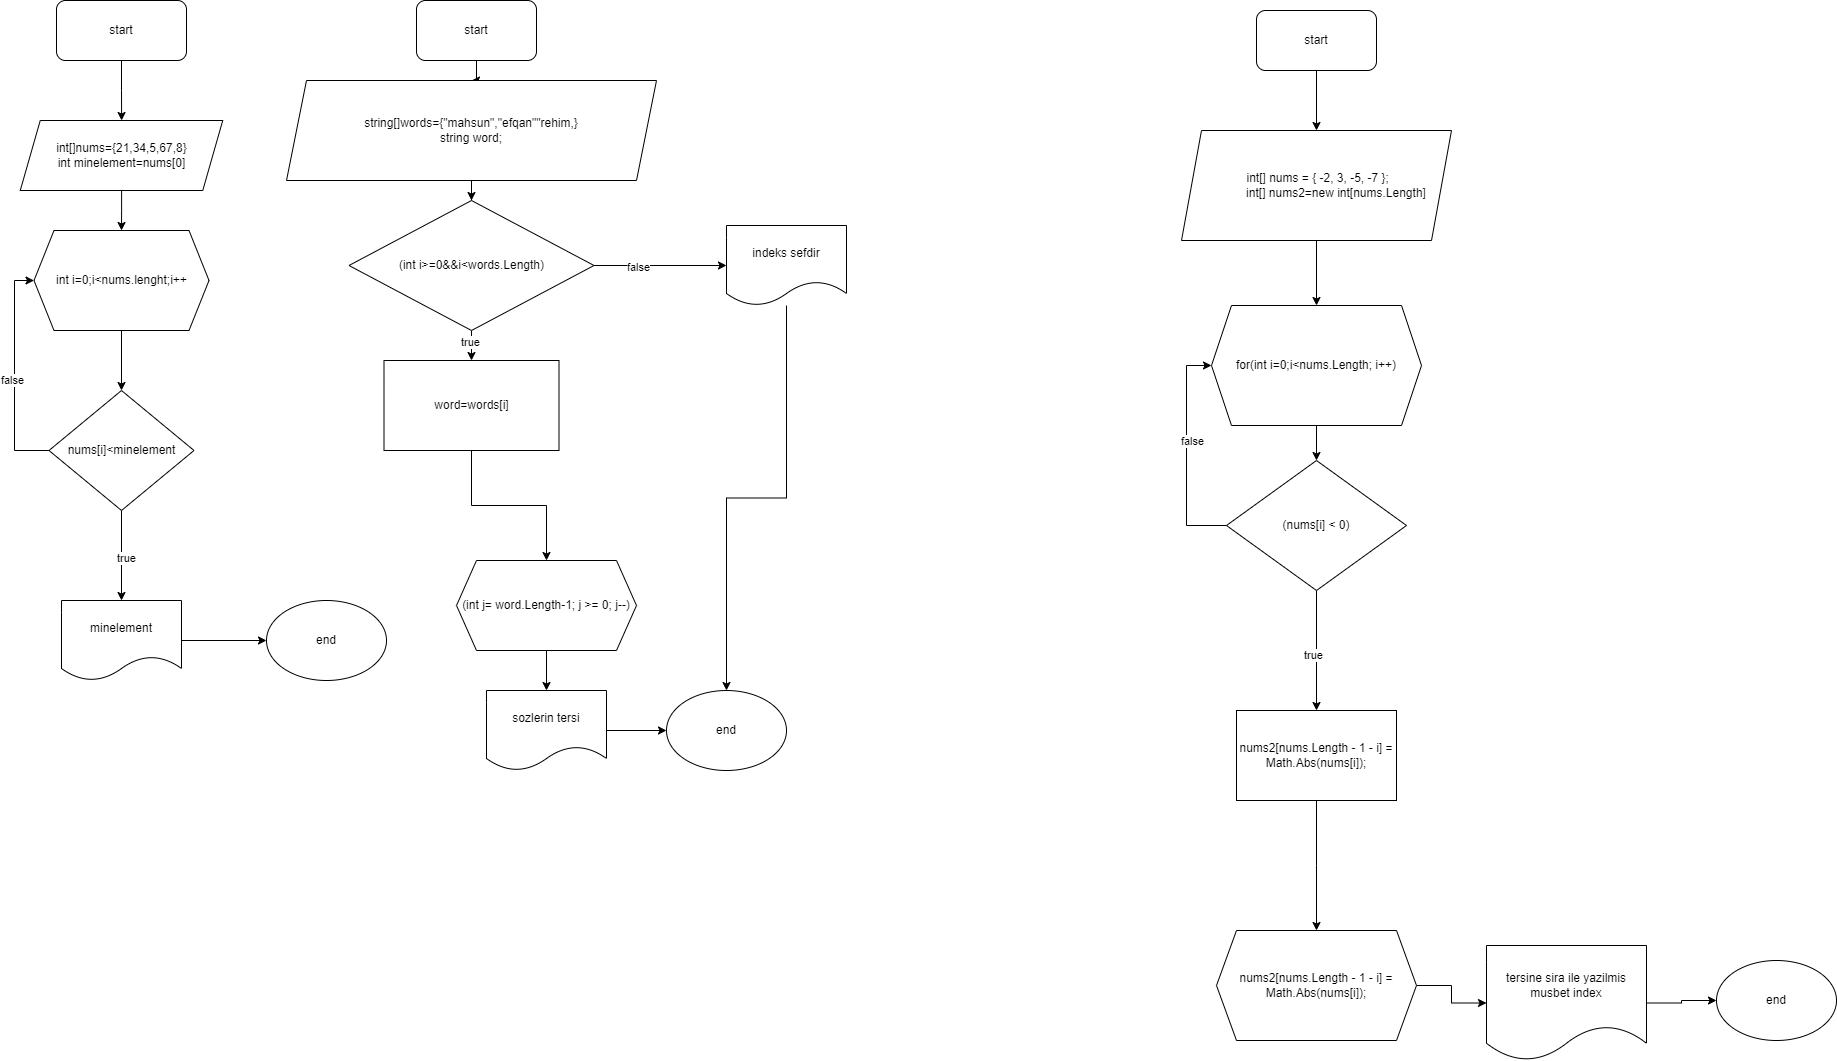

The diagram above was exported from draw.io. Its source (the exported page's mxGraphModel, read from the mxfile embedded in the PNG):
<mxGraphModel dx="1050" dy="607" grid="1" gridSize="10" guides="1" tooltips="1" connect="1" arrows="1" fold="1" page="1" pageScale="1" pageWidth="827" pageHeight="1169" math="0" shadow="0">
  <root>
    <mxCell id="WIyWlLk6GJQsqaUBKTNV-0" />
    <mxCell id="WIyWlLk6GJQsqaUBKTNV-1" parent="WIyWlLk6GJQsqaUBKTNV-0" />
    <mxCell id="MrmwrNQ22u6kuBF5UjLr-0" style="edgeStyle=orthogonalEdgeStyle;rounded=0;orthogonalLoop=1;jettySize=auto;html=1;" edge="1" parent="WIyWlLk6GJQsqaUBKTNV-1" source="MrmwrNQ22u6kuBF5UjLr-1" target="MrmwrNQ22u6kuBF5UjLr-3">
      <mxGeometry relative="1" as="geometry">
        <mxPoint x="195" y="170" as="targetPoint" />
      </mxGeometry>
    </mxCell>
    <mxCell id="MrmwrNQ22u6kuBF5UjLr-1" value="start" style="rounded=1;whiteSpace=wrap;html=1;" vertex="1" parent="WIyWlLk6GJQsqaUBKTNV-1">
      <mxGeometry x="130" y="40" width="130" height="60" as="geometry" />
    </mxCell>
    <mxCell id="MrmwrNQ22u6kuBF5UjLr-2" style="edgeStyle=orthogonalEdgeStyle;rounded=0;orthogonalLoop=1;jettySize=auto;html=1;entryX=0.5;entryY=0;entryDx=0;entryDy=0;" edge="1" parent="WIyWlLk6GJQsqaUBKTNV-1" source="MrmwrNQ22u6kuBF5UjLr-3" target="MrmwrNQ22u6kuBF5UjLr-5">
      <mxGeometry relative="1" as="geometry" />
    </mxCell>
    <mxCell id="MrmwrNQ22u6kuBF5UjLr-3" value="int[]nums={21,34,5,67,8}&lt;div&gt;int minelement=nums[0]&lt;/div&gt;" style="shape=parallelogram;perimeter=parallelogramPerimeter;whiteSpace=wrap;html=1;fixedSize=1;" vertex="1" parent="WIyWlLk6GJQsqaUBKTNV-1">
      <mxGeometry x="93.75" y="160" width="202.5" height="70" as="geometry" />
    </mxCell>
    <mxCell id="MrmwrNQ22u6kuBF5UjLr-4" style="edgeStyle=orthogonalEdgeStyle;rounded=0;orthogonalLoop=1;jettySize=auto;html=1;" edge="1" parent="WIyWlLk6GJQsqaUBKTNV-1" source="MrmwrNQ22u6kuBF5UjLr-5" target="MrmwrNQ22u6kuBF5UjLr-10">
      <mxGeometry relative="1" as="geometry">
        <mxPoint x="195" y="420" as="targetPoint" />
      </mxGeometry>
    </mxCell>
    <mxCell id="MrmwrNQ22u6kuBF5UjLr-5" value="int i=0;i&amp;lt;nums.lenght;i++" style="shape=hexagon;perimeter=hexagonPerimeter2;whiteSpace=wrap;html=1;fixedSize=1;" vertex="1" parent="WIyWlLk6GJQsqaUBKTNV-1">
      <mxGeometry x="107.5" y="270" width="175" height="100" as="geometry" />
    </mxCell>
    <mxCell id="MrmwrNQ22u6kuBF5UjLr-6" style="edgeStyle=orthogonalEdgeStyle;rounded=0;orthogonalLoop=1;jettySize=auto;html=1;entryX=0;entryY=0.5;entryDx=0;entryDy=0;" edge="1" parent="WIyWlLk6GJQsqaUBKTNV-1" source="MrmwrNQ22u6kuBF5UjLr-10" target="MrmwrNQ22u6kuBF5UjLr-5">
      <mxGeometry relative="1" as="geometry">
        <Array as="points">
          <mxPoint x="88" y="490" />
          <mxPoint x="88" y="320" />
        </Array>
      </mxGeometry>
    </mxCell>
    <mxCell id="MrmwrNQ22u6kuBF5UjLr-7" value="false" style="edgeLabel;html=1;align=center;verticalAlign=middle;resizable=0;points=[];" vertex="1" connectable="0" parent="MrmwrNQ22u6kuBF5UjLr-6">
      <mxGeometry x="-0.058" y="3" relative="1" as="geometry">
        <mxPoint y="1" as="offset" />
      </mxGeometry>
    </mxCell>
    <mxCell id="MrmwrNQ22u6kuBF5UjLr-8" style="edgeStyle=orthogonalEdgeStyle;rounded=0;orthogonalLoop=1;jettySize=auto;html=1;" edge="1" parent="WIyWlLk6GJQsqaUBKTNV-1" source="MrmwrNQ22u6kuBF5UjLr-10">
      <mxGeometry relative="1" as="geometry">
        <mxPoint x="195" y="640" as="targetPoint" />
      </mxGeometry>
    </mxCell>
    <mxCell id="MrmwrNQ22u6kuBF5UjLr-9" value="true" style="edgeLabel;html=1;align=center;verticalAlign=middle;resizable=0;points=[];" vertex="1" connectable="0" parent="MrmwrNQ22u6kuBF5UjLr-8">
      <mxGeometry x="0.0709" y="4" relative="1" as="geometry">
        <mxPoint as="offset" />
      </mxGeometry>
    </mxCell>
    <mxCell id="MrmwrNQ22u6kuBF5UjLr-10" value="nums[i]&amp;lt;minelement" style="rhombus;whiteSpace=wrap;html=1;" vertex="1" parent="WIyWlLk6GJQsqaUBKTNV-1">
      <mxGeometry x="122.5" y="430" width="145" height="120" as="geometry" />
    </mxCell>
    <mxCell id="MrmwrNQ22u6kuBF5UjLr-11" style="edgeStyle=orthogonalEdgeStyle;rounded=0;orthogonalLoop=1;jettySize=auto;html=1;" edge="1" parent="WIyWlLk6GJQsqaUBKTNV-1" source="MrmwrNQ22u6kuBF5UjLr-12" target="MrmwrNQ22u6kuBF5UjLr-13">
      <mxGeometry relative="1" as="geometry">
        <mxPoint x="400" y="680" as="targetPoint" />
      </mxGeometry>
    </mxCell>
    <mxCell id="MrmwrNQ22u6kuBF5UjLr-12" value="minelement" style="shape=document;whiteSpace=wrap;html=1;boundedLbl=1;" vertex="1" parent="WIyWlLk6GJQsqaUBKTNV-1">
      <mxGeometry x="135" y="640" width="120" height="80" as="geometry" />
    </mxCell>
    <mxCell id="MrmwrNQ22u6kuBF5UjLr-13" value="end" style="ellipse;whiteSpace=wrap;html=1;" vertex="1" parent="WIyWlLk6GJQsqaUBKTNV-1">
      <mxGeometry x="340" y="640" width="120" height="80" as="geometry" />
    </mxCell>
    <mxCell id="MrmwrNQ22u6kuBF5UjLr-14" style="edgeStyle=orthogonalEdgeStyle;rounded=0;orthogonalLoop=1;jettySize=auto;html=1;" edge="1" parent="WIyWlLk6GJQsqaUBKTNV-1" source="MrmwrNQ22u6kuBF5UjLr-15" target="MrmwrNQ22u6kuBF5UjLr-17">
      <mxGeometry relative="1" as="geometry">
        <mxPoint x="550" y="160" as="targetPoint" />
      </mxGeometry>
    </mxCell>
    <mxCell id="MrmwrNQ22u6kuBF5UjLr-15" value="start" style="rounded=1;whiteSpace=wrap;html=1;" vertex="1" parent="WIyWlLk6GJQsqaUBKTNV-1">
      <mxGeometry x="490" y="40" width="120" height="60" as="geometry" />
    </mxCell>
    <mxCell id="MrmwrNQ22u6kuBF5UjLr-16" style="edgeStyle=orthogonalEdgeStyle;rounded=0;orthogonalLoop=1;jettySize=auto;html=1;" edge="1" parent="WIyWlLk6GJQsqaUBKTNV-1" source="MrmwrNQ22u6kuBF5UjLr-17" target="MrmwrNQ22u6kuBF5UjLr-22">
      <mxGeometry relative="1" as="geometry">
        <mxPoint x="545" y="290" as="targetPoint" />
      </mxGeometry>
    </mxCell>
    <mxCell id="MrmwrNQ22u6kuBF5UjLr-17" value="string[]words={&quot;mahsun&quot;,&quot;efqan&quot;&quot;rehim,}&lt;div&gt;string word;&lt;/div&gt;" style="shape=parallelogram;perimeter=parallelogramPerimeter;whiteSpace=wrap;html=1;fixedSize=1;" vertex="1" parent="WIyWlLk6GJQsqaUBKTNV-1">
      <mxGeometry x="360" y="120" width="370" height="100" as="geometry" />
    </mxCell>
    <mxCell id="MrmwrNQ22u6kuBF5UjLr-18" style="edgeStyle=orthogonalEdgeStyle;rounded=0;orthogonalLoop=1;jettySize=auto;html=1;" edge="1" parent="WIyWlLk6GJQsqaUBKTNV-1" source="MrmwrNQ22u6kuBF5UjLr-22" target="MrmwrNQ22u6kuBF5UjLr-24">
      <mxGeometry relative="1" as="geometry">
        <mxPoint x="545" y="410" as="targetPoint" />
      </mxGeometry>
    </mxCell>
    <mxCell id="MrmwrNQ22u6kuBF5UjLr-19" value="true" style="edgeLabel;html=1;align=center;verticalAlign=middle;resizable=0;points=[];" vertex="1" connectable="0" parent="MrmwrNQ22u6kuBF5UjLr-18">
      <mxGeometry x="0.24" y="-2" relative="1" as="geometry">
        <mxPoint as="offset" />
      </mxGeometry>
    </mxCell>
    <mxCell id="MrmwrNQ22u6kuBF5UjLr-20" style="edgeStyle=orthogonalEdgeStyle;rounded=0;orthogonalLoop=1;jettySize=auto;html=1;" edge="1" parent="WIyWlLk6GJQsqaUBKTNV-1" source="MrmwrNQ22u6kuBF5UjLr-22" target="MrmwrNQ22u6kuBF5UjLr-31">
      <mxGeometry relative="1" as="geometry">
        <mxPoint x="800" y="305" as="targetPoint" />
      </mxGeometry>
    </mxCell>
    <mxCell id="MrmwrNQ22u6kuBF5UjLr-21" value="false" style="edgeLabel;html=1;align=center;verticalAlign=middle;resizable=0;points=[];" vertex="1" connectable="0" parent="MrmwrNQ22u6kuBF5UjLr-20">
      <mxGeometry x="-0.3343" y="-1" relative="1" as="geometry">
        <mxPoint as="offset" />
      </mxGeometry>
    </mxCell>
    <mxCell id="MrmwrNQ22u6kuBF5UjLr-22" value="(int i&amp;gt;=0&amp;amp;&amp;amp;i&amp;lt;words.Length)" style="rhombus;whiteSpace=wrap;html=1;" vertex="1" parent="WIyWlLk6GJQsqaUBKTNV-1">
      <mxGeometry x="422.5" y="240" width="245" height="130" as="geometry" />
    </mxCell>
    <mxCell id="MrmwrNQ22u6kuBF5UjLr-23" style="edgeStyle=orthogonalEdgeStyle;rounded=0;orthogonalLoop=1;jettySize=auto;html=1;" edge="1" parent="WIyWlLk6GJQsqaUBKTNV-1" source="MrmwrNQ22u6kuBF5UjLr-24" target="MrmwrNQ22u6kuBF5UjLr-26">
      <mxGeometry relative="1" as="geometry">
        <mxPoint x="630" y="640" as="targetPoint" />
      </mxGeometry>
    </mxCell>
    <mxCell id="MrmwrNQ22u6kuBF5UjLr-24" value="word=words[i]" style="rounded=0;whiteSpace=wrap;html=1;" vertex="1" parent="WIyWlLk6GJQsqaUBKTNV-1">
      <mxGeometry x="457.5" y="400" width="175" height="90" as="geometry" />
    </mxCell>
    <mxCell id="MrmwrNQ22u6kuBF5UjLr-25" style="edgeStyle=orthogonalEdgeStyle;rounded=0;orthogonalLoop=1;jettySize=auto;html=1;" edge="1" parent="WIyWlLk6GJQsqaUBKTNV-1" source="MrmwrNQ22u6kuBF5UjLr-26" target="MrmwrNQ22u6kuBF5UjLr-28">
      <mxGeometry relative="1" as="geometry">
        <mxPoint x="620" y="750" as="targetPoint" />
      </mxGeometry>
    </mxCell>
    <mxCell id="MrmwrNQ22u6kuBF5UjLr-26" value="(int j= word.Length-1; j &amp;gt;= 0; j--)" style="shape=hexagon;perimeter=hexagonPerimeter2;whiteSpace=wrap;html=1;fixedSize=1;" vertex="1" parent="WIyWlLk6GJQsqaUBKTNV-1">
      <mxGeometry x="530" y="600" width="180" height="90" as="geometry" />
    </mxCell>
    <mxCell id="MrmwrNQ22u6kuBF5UjLr-27" style="edgeStyle=orthogonalEdgeStyle;rounded=0;orthogonalLoop=1;jettySize=auto;html=1;" edge="1" parent="WIyWlLk6GJQsqaUBKTNV-1" source="MrmwrNQ22u6kuBF5UjLr-28" target="MrmwrNQ22u6kuBF5UjLr-29">
      <mxGeometry relative="1" as="geometry">
        <mxPoint x="800" y="770" as="targetPoint" />
      </mxGeometry>
    </mxCell>
    <mxCell id="MrmwrNQ22u6kuBF5UjLr-28" value="sozlerin tersi" style="shape=document;whiteSpace=wrap;html=1;boundedLbl=1;" vertex="1" parent="WIyWlLk6GJQsqaUBKTNV-1">
      <mxGeometry x="560" y="730" width="120" height="80" as="geometry" />
    </mxCell>
    <mxCell id="MrmwrNQ22u6kuBF5UjLr-29" value="end" style="ellipse;whiteSpace=wrap;html=1;" vertex="1" parent="WIyWlLk6GJQsqaUBKTNV-1">
      <mxGeometry x="740" y="730" width="120" height="80" as="geometry" />
    </mxCell>
    <mxCell id="MrmwrNQ22u6kuBF5UjLr-30" style="edgeStyle=orthogonalEdgeStyle;rounded=0;orthogonalLoop=1;jettySize=auto;html=1;" edge="1" parent="WIyWlLk6GJQsqaUBKTNV-1" source="MrmwrNQ22u6kuBF5UjLr-31" target="MrmwrNQ22u6kuBF5UjLr-29">
      <mxGeometry relative="1" as="geometry" />
    </mxCell>
    <mxCell id="MrmwrNQ22u6kuBF5UjLr-31" value="indeks sefdir" style="shape=document;whiteSpace=wrap;html=1;boundedLbl=1;" vertex="1" parent="WIyWlLk6GJQsqaUBKTNV-1">
      <mxGeometry x="800" y="265" width="120" height="80" as="geometry" />
    </mxCell>
    <mxCell id="MrmwrNQ22u6kuBF5UjLr-32" style="edgeStyle=orthogonalEdgeStyle;rounded=0;orthogonalLoop=1;jettySize=auto;html=1;" edge="1" parent="WIyWlLk6GJQsqaUBKTNV-1" source="MrmwrNQ22u6kuBF5UjLr-33" target="MrmwrNQ22u6kuBF5UjLr-35">
      <mxGeometry relative="1" as="geometry">
        <mxPoint x="1390" y="210" as="targetPoint" />
      </mxGeometry>
    </mxCell>
    <mxCell id="MrmwrNQ22u6kuBF5UjLr-33" value="start" style="rounded=1;whiteSpace=wrap;html=1;" vertex="1" parent="WIyWlLk6GJQsqaUBKTNV-1">
      <mxGeometry x="1330" y="50" width="120" height="60" as="geometry" />
    </mxCell>
    <mxCell id="MrmwrNQ22u6kuBF5UjLr-34" style="edgeStyle=orthogonalEdgeStyle;rounded=0;orthogonalLoop=1;jettySize=auto;html=1;" edge="1" parent="WIyWlLk6GJQsqaUBKTNV-1" source="MrmwrNQ22u6kuBF5UjLr-35" target="MrmwrNQ22u6kuBF5UjLr-37">
      <mxGeometry relative="1" as="geometry">
        <mxPoint x="1390" y="380" as="targetPoint" />
      </mxGeometry>
    </mxCell>
    <mxCell id="MrmwrNQ22u6kuBF5UjLr-35" value="&lt;div&gt;&amp;nbsp;int[] nums = { -2, 3, -5, -7 };&lt;/div&gt;&lt;div&gt;&amp;nbsp; &amp;nbsp; &amp;nbsp; &amp;nbsp; &amp;nbsp; &amp;nbsp; int[] nums2=new int[nums.Length]&lt;/div&gt;" style="shape=parallelogram;perimeter=parallelogramPerimeter;whiteSpace=wrap;html=1;fixedSize=1;" vertex="1" parent="WIyWlLk6GJQsqaUBKTNV-1">
      <mxGeometry x="1255" y="170" width="270" height="110" as="geometry" />
    </mxCell>
    <mxCell id="MrmwrNQ22u6kuBF5UjLr-36" style="edgeStyle=orthogonalEdgeStyle;rounded=0;orthogonalLoop=1;jettySize=auto;html=1;" edge="1" parent="WIyWlLk6GJQsqaUBKTNV-1" source="MrmwrNQ22u6kuBF5UjLr-37" target="MrmwrNQ22u6kuBF5UjLr-42">
      <mxGeometry relative="1" as="geometry">
        <mxPoint x="1390" y="550" as="targetPoint" />
      </mxGeometry>
    </mxCell>
    <mxCell id="MrmwrNQ22u6kuBF5UjLr-37" value="for(int i=0;i&amp;lt;nums.Length; i++)" style="shape=hexagon;perimeter=hexagonPerimeter2;whiteSpace=wrap;html=1;fixedSize=1;" vertex="1" parent="WIyWlLk6GJQsqaUBKTNV-1">
      <mxGeometry x="1285" y="345" width="210" height="120" as="geometry" />
    </mxCell>
    <mxCell id="MrmwrNQ22u6kuBF5UjLr-38" style="edgeStyle=orthogonalEdgeStyle;rounded=0;orthogonalLoop=1;jettySize=auto;html=1;" edge="1" parent="WIyWlLk6GJQsqaUBKTNV-1" source="MrmwrNQ22u6kuBF5UjLr-42">
      <mxGeometry relative="1" as="geometry">
        <mxPoint x="1390" y="750" as="targetPoint" />
      </mxGeometry>
    </mxCell>
    <mxCell id="MrmwrNQ22u6kuBF5UjLr-39" value="true" style="edgeLabel;html=1;align=center;verticalAlign=middle;resizable=0;points=[];" vertex="1" connectable="0" parent="MrmwrNQ22u6kuBF5UjLr-38">
      <mxGeometry x="0.0745" y="-4" relative="1" as="geometry">
        <mxPoint as="offset" />
      </mxGeometry>
    </mxCell>
    <mxCell id="MrmwrNQ22u6kuBF5UjLr-40" style="edgeStyle=orthogonalEdgeStyle;rounded=0;orthogonalLoop=1;jettySize=auto;html=1;entryX=0;entryY=0.5;entryDx=0;entryDy=0;" edge="1" parent="WIyWlLk6GJQsqaUBKTNV-1" source="MrmwrNQ22u6kuBF5UjLr-42" target="MrmwrNQ22u6kuBF5UjLr-37">
      <mxGeometry relative="1" as="geometry">
        <Array as="points">
          <mxPoint x="1260" y="565" />
          <mxPoint x="1260" y="405" />
        </Array>
      </mxGeometry>
    </mxCell>
    <mxCell id="MrmwrNQ22u6kuBF5UjLr-41" value="false" style="edgeLabel;html=1;align=center;verticalAlign=middle;resizable=0;points=[];" vertex="1" connectable="0" parent="MrmwrNQ22u6kuBF5UjLr-40">
      <mxGeometry x="0.1093" y="-5" relative="1" as="geometry">
        <mxPoint as="offset" />
      </mxGeometry>
    </mxCell>
    <mxCell id="MrmwrNQ22u6kuBF5UjLr-42" value="(nums[i] &amp;lt; 0)" style="rhombus;whiteSpace=wrap;html=1;" vertex="1" parent="WIyWlLk6GJQsqaUBKTNV-1">
      <mxGeometry x="1300" y="500" width="180" height="130" as="geometry" />
    </mxCell>
    <mxCell id="MrmwrNQ22u6kuBF5UjLr-43" style="edgeStyle=orthogonalEdgeStyle;rounded=0;orthogonalLoop=1;jettySize=auto;html=1;" edge="1" parent="WIyWlLk6GJQsqaUBKTNV-1" source="MrmwrNQ22u6kuBF5UjLr-44">
      <mxGeometry relative="1" as="geometry">
        <mxPoint x="1390" y="970" as="targetPoint" />
      </mxGeometry>
    </mxCell>
    <mxCell id="MrmwrNQ22u6kuBF5UjLr-44" value="nums2[nums.Length - 1 - i] = Math.Abs(nums[i]);" style="rounded=0;whiteSpace=wrap;html=1;" vertex="1" parent="WIyWlLk6GJQsqaUBKTNV-1">
      <mxGeometry x="1310" y="750" width="160" height="90" as="geometry" />
    </mxCell>
    <mxCell id="MrmwrNQ22u6kuBF5UjLr-45" style="edgeStyle=orthogonalEdgeStyle;rounded=0;orthogonalLoop=1;jettySize=auto;html=1;" edge="1" parent="WIyWlLk6GJQsqaUBKTNV-1" source="MrmwrNQ22u6kuBF5UjLr-46" target="MrmwrNQ22u6kuBF5UjLr-48">
      <mxGeometry relative="1" as="geometry">
        <mxPoint x="1620" y="1025" as="targetPoint" />
      </mxGeometry>
    </mxCell>
    <mxCell id="MrmwrNQ22u6kuBF5UjLr-46" value="nums2[nums.Length - 1 - i] = Math.Abs(nums[i]);" style="shape=hexagon;perimeter=hexagonPerimeter2;whiteSpace=wrap;html=1;fixedSize=1;" vertex="1" parent="WIyWlLk6GJQsqaUBKTNV-1">
      <mxGeometry x="1290" y="970" width="200" height="110" as="geometry" />
    </mxCell>
    <mxCell id="MrmwrNQ22u6kuBF5UjLr-47" style="edgeStyle=orthogonalEdgeStyle;rounded=0;orthogonalLoop=1;jettySize=auto;html=1;entryX=0;entryY=0.5;entryDx=0;entryDy=0;" edge="1" parent="WIyWlLk6GJQsqaUBKTNV-1" source="MrmwrNQ22u6kuBF5UjLr-48" target="MrmwrNQ22u6kuBF5UjLr-49">
      <mxGeometry relative="1" as="geometry" />
    </mxCell>
    <mxCell id="MrmwrNQ22u6kuBF5UjLr-48" value="tersine sira ile yazilmis musbet index" style="shape=document;whiteSpace=wrap;html=1;boundedLbl=1;" vertex="1" parent="WIyWlLk6GJQsqaUBKTNV-1">
      <mxGeometry x="1560" y="985" width="160" height="115" as="geometry" />
    </mxCell>
    <mxCell id="MrmwrNQ22u6kuBF5UjLr-49" value="end" style="ellipse;whiteSpace=wrap;html=1;" vertex="1" parent="WIyWlLk6GJQsqaUBKTNV-1">
      <mxGeometry x="1790" y="1000" width="120" height="80" as="geometry" />
    </mxCell>
  </root>
</mxGraphModel>